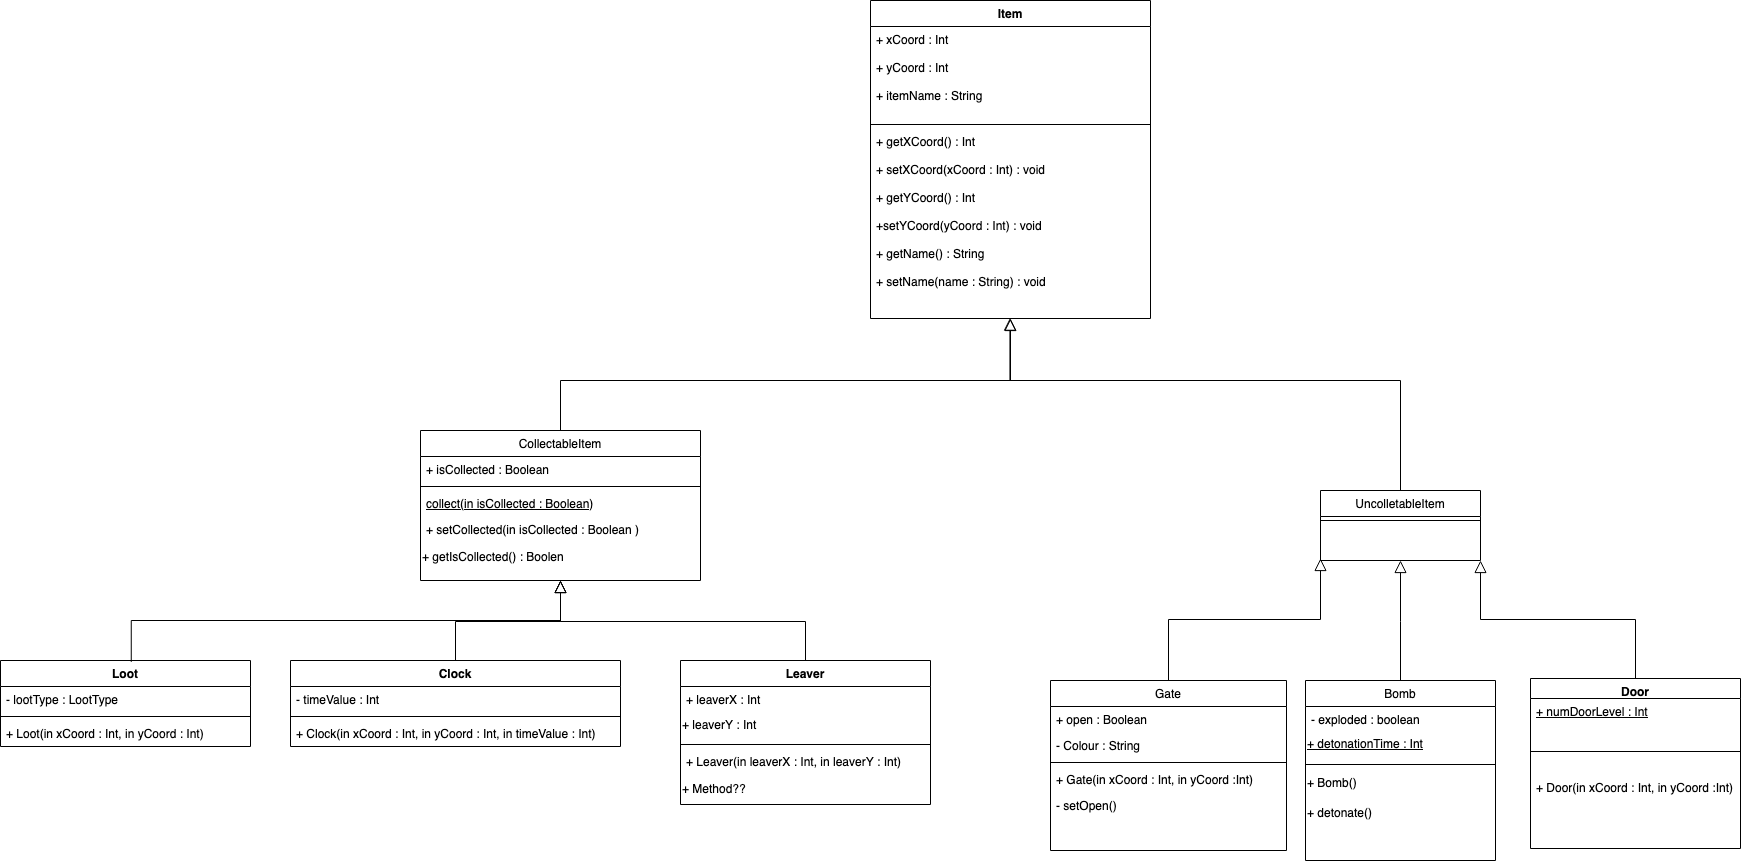

The diagram above was exported from draw.io. Its source (the exported page's mxGraphModel, read from the mxfile embedded in the PNG):
<mxGraphModel dx="2863" dy="1991" grid="1" gridSize="10" guides="1" tooltips="1" connect="1" arrows="1" fold="1" page="1" pageScale="1" pageWidth="1169" pageHeight="827" math="0" shadow="0">
  <root>
    <mxCell id="WIyWlLk6GJQsqaUBKTNV-0" />
    <mxCell id="WIyWlLk6GJQsqaUBKTNV-1" parent="WIyWlLk6GJQsqaUBKTNV-0" />
    <mxCell id="zkfFHV4jXpPFQw0GAbJ--6" value="CollectableItem" style="swimlane;fontStyle=0;align=center;verticalAlign=top;childLayout=stackLayout;horizontal=1;startSize=26;horizontalStack=0;resizeParent=1;resizeLast=0;collapsible=1;marginBottom=0;rounded=0;shadow=0;strokeWidth=1;" parent="WIyWlLk6GJQsqaUBKTNV-1" vertex="1">
      <mxGeometry x="130" y="40" width="280" height="150" as="geometry">
        <mxRectangle x="130" y="380" width="160" height="26" as="alternateBounds" />
      </mxGeometry>
    </mxCell>
    <mxCell id="zkfFHV4jXpPFQw0GAbJ--7" value="+ isCollected : Boolean" style="text;align=left;verticalAlign=top;spacingLeft=4;spacingRight=4;overflow=hidden;rotatable=0;points=[[0,0.5],[1,0.5]];portConstraint=eastwest;" parent="zkfFHV4jXpPFQw0GAbJ--6" vertex="1">
      <mxGeometry y="26" width="280" height="26" as="geometry" />
    </mxCell>
    <mxCell id="zkfFHV4jXpPFQw0GAbJ--9" value="" style="line;html=1;strokeWidth=1;align=left;verticalAlign=middle;spacingTop=-1;spacingLeft=3;spacingRight=3;rotatable=0;labelPosition=right;points=[];portConstraint=eastwest;" parent="zkfFHV4jXpPFQw0GAbJ--6" vertex="1">
      <mxGeometry y="52" width="280" height="8" as="geometry" />
    </mxCell>
    <mxCell id="zkfFHV4jXpPFQw0GAbJ--10" value="collect(in isCollected : Boolean)" style="text;align=left;verticalAlign=top;spacingLeft=4;spacingRight=4;overflow=hidden;rotatable=0;points=[[0,0.5],[1,0.5]];portConstraint=eastwest;fontStyle=4" parent="zkfFHV4jXpPFQw0GAbJ--6" vertex="1">
      <mxGeometry y="60" width="280" height="26" as="geometry" />
    </mxCell>
    <mxCell id="zkfFHV4jXpPFQw0GAbJ--11" value="+ setCollected(in isCollected : Boolean )" style="text;align=left;verticalAlign=top;spacingLeft=4;spacingRight=4;overflow=hidden;rotatable=0;points=[[0,0.5],[1,0.5]];portConstraint=eastwest;" parent="zkfFHV4jXpPFQw0GAbJ--6" vertex="1">
      <mxGeometry y="86" width="280" height="26" as="geometry" />
    </mxCell>
    <mxCell id="fOTB7LulAstjsV63gC39-5" value="&lt;div align=&quot;left&quot;&gt;+ getIsCollected() : Boolen&lt;br&gt;&lt;/div&gt;" style="text;html=1;align=left;verticalAlign=middle;resizable=0;points=[];autosize=1;strokeColor=none;fillColor=none;" vertex="1" parent="zkfFHV4jXpPFQw0GAbJ--6">
      <mxGeometry y="112" width="280" height="30" as="geometry" />
    </mxCell>
    <mxCell id="zkfFHV4jXpPFQw0GAbJ--12" value="" style="endArrow=block;endSize=10;endFill=0;shadow=0;strokeWidth=1;rounded=0;edgeStyle=elbowEdgeStyle;elbow=vertical;" parent="WIyWlLk6GJQsqaUBKTNV-1" source="zkfFHV4jXpPFQw0GAbJ--6" target="fOTB7LulAstjsV63gC39-3" edge="1">
      <mxGeometry width="160" relative="1" as="geometry">
        <mxPoint x="210" y="-117" as="sourcePoint" />
        <mxPoint x="280" y="-60" as="targetPoint" />
        <Array as="points">
          <mxPoint x="500" y="-10" />
        </Array>
      </mxGeometry>
    </mxCell>
    <mxCell id="zkfFHV4jXpPFQw0GAbJ--13" value="UncolletableItem" style="swimlane;fontStyle=0;align=center;verticalAlign=top;childLayout=stackLayout;horizontal=1;startSize=26;horizontalStack=0;resizeParent=1;resizeLast=0;collapsible=1;marginBottom=0;rounded=0;shadow=0;strokeWidth=1;" parent="WIyWlLk6GJQsqaUBKTNV-1" vertex="1">
      <mxGeometry x="1030" y="100" width="160" height="70" as="geometry">
        <mxRectangle x="340" y="380" width="170" height="26" as="alternateBounds" />
      </mxGeometry>
    </mxCell>
    <mxCell id="zkfFHV4jXpPFQw0GAbJ--15" value="" style="line;html=1;strokeWidth=1;align=left;verticalAlign=middle;spacingTop=-1;spacingLeft=3;spacingRight=3;rotatable=0;labelPosition=right;points=[];portConstraint=eastwest;" parent="zkfFHV4jXpPFQw0GAbJ--13" vertex="1">
      <mxGeometry y="26" width="160" height="8" as="geometry" />
    </mxCell>
    <mxCell id="zkfFHV4jXpPFQw0GAbJ--16" value="" style="endArrow=block;endSize=10;endFill=0;shadow=0;strokeWidth=1;rounded=0;edgeStyle=elbowEdgeStyle;elbow=vertical;exitX=0.5;exitY=0;exitDx=0;exitDy=0;entryX=0.498;entryY=0.998;entryDx=0;entryDy=0;entryPerimeter=0;" parent="WIyWlLk6GJQsqaUBKTNV-1" source="zkfFHV4jXpPFQw0GAbJ--13" target="fOTB7LulAstjsV63gC39-3" edge="1">
      <mxGeometry width="160" relative="1" as="geometry">
        <mxPoint x="800" y="94" as="sourcePoint" />
        <mxPoint x="500" as="targetPoint" />
        <Array as="points">
          <mxPoint x="910" y="-10" />
          <mxPoint x="460" y="-70" />
        </Array>
      </mxGeometry>
    </mxCell>
    <mxCell id="fOTB7LulAstjsV63gC39-0" value="Item" style="swimlane;fontStyle=1;align=center;verticalAlign=top;childLayout=stackLayout;horizontal=1;startSize=26;horizontalStack=0;resizeParent=1;resizeParentMax=0;resizeLast=0;collapsible=1;marginBottom=0;" vertex="1" parent="WIyWlLk6GJQsqaUBKTNV-1">
      <mxGeometry x="580" y="-390" width="280" height="318" as="geometry" />
    </mxCell>
    <mxCell id="fOTB7LulAstjsV63gC39-1" value="+ xCoord : Int&#10;&#10;+ yCoord : Int&#10;&#10;+ itemName : String &#10;&#10;" style="text;strokeColor=none;fillColor=none;align=left;verticalAlign=top;spacingLeft=4;spacingRight=4;overflow=hidden;rotatable=0;points=[[0,0.5],[1,0.5]];portConstraint=eastwest;" vertex="1" parent="fOTB7LulAstjsV63gC39-0">
      <mxGeometry y="26" width="280" height="94" as="geometry" />
    </mxCell>
    <mxCell id="fOTB7LulAstjsV63gC39-2" value="" style="line;strokeWidth=1;fillColor=none;align=left;verticalAlign=middle;spacingTop=-1;spacingLeft=3;spacingRight=3;rotatable=0;labelPosition=right;points=[];portConstraint=eastwest;strokeColor=inherit;" vertex="1" parent="fOTB7LulAstjsV63gC39-0">
      <mxGeometry y="120" width="280" height="8" as="geometry" />
    </mxCell>
    <mxCell id="fOTB7LulAstjsV63gC39-3" value="+ getXCoord() : Int&#10;&#10;+ setXCoord(xCoord : Int) : void&#10;&#10;+ getYCoord() : Int&#10;&#10;+setYCoord(yCoord : Int) : void&#10;&#10;+ getName() : String&#10;&#10;+ setName(name : String) : void&#10;" style="text;strokeColor=none;fillColor=none;align=left;verticalAlign=top;spacingLeft=4;spacingRight=4;overflow=hidden;rotatable=0;points=[[0,0.5],[1,0.5]];portConstraint=eastwest;" vertex="1" parent="fOTB7LulAstjsV63gC39-0">
      <mxGeometry y="128" width="280" height="190" as="geometry" />
    </mxCell>
    <mxCell id="fOTB7LulAstjsV63gC39-10" value="Gate" style="swimlane;fontStyle=0;align=center;verticalAlign=top;childLayout=stackLayout;horizontal=1;startSize=26;horizontalStack=0;resizeParent=1;resizeLast=0;collapsible=1;marginBottom=0;rounded=0;shadow=0;strokeWidth=1;" vertex="1" parent="WIyWlLk6GJQsqaUBKTNV-1">
      <mxGeometry x="760" y="290" width="236" height="170" as="geometry">
        <mxRectangle x="508" y="120" width="160" height="26" as="alternateBounds" />
      </mxGeometry>
    </mxCell>
    <mxCell id="fOTB7LulAstjsV63gC39-11" value="+ open : Boolean" style="text;align=left;verticalAlign=top;spacingLeft=4;spacingRight=4;overflow=hidden;rotatable=0;points=[[0,0.5],[1,0.5]];portConstraint=eastwest;" vertex="1" parent="fOTB7LulAstjsV63gC39-10">
      <mxGeometry y="26" width="236" height="26" as="geometry" />
    </mxCell>
    <mxCell id="fOTB7LulAstjsV63gC39-12" value="- Colour : String" style="text;align=left;verticalAlign=top;spacingLeft=4;spacingRight=4;overflow=hidden;rotatable=0;points=[[0,0.5],[1,0.5]];portConstraint=eastwest;rounded=0;shadow=0;html=0;" vertex="1" parent="fOTB7LulAstjsV63gC39-10">
      <mxGeometry y="52" width="236" height="26" as="geometry" />
    </mxCell>
    <mxCell id="fOTB7LulAstjsV63gC39-13" value="" style="line;html=1;strokeWidth=1;align=left;verticalAlign=middle;spacingTop=-1;spacingLeft=3;spacingRight=3;rotatable=0;labelPosition=right;points=[];portConstraint=eastwest;" vertex="1" parent="fOTB7LulAstjsV63gC39-10">
      <mxGeometry y="78" width="236" height="8" as="geometry" />
    </mxCell>
    <mxCell id="fOTB7LulAstjsV63gC39-14" value="+ Gate(in xCoord : Int, in yCoord :Int)" style="text;align=left;verticalAlign=top;spacingLeft=4;spacingRight=4;overflow=hidden;rotatable=0;points=[[0,0.5],[1,0.5]];portConstraint=eastwest;" vertex="1" parent="fOTB7LulAstjsV63gC39-10">
      <mxGeometry y="86" width="236" height="26" as="geometry" />
    </mxCell>
    <mxCell id="fOTB7LulAstjsV63gC39-15" value="- setOpen() " style="text;align=left;verticalAlign=top;spacingLeft=4;spacingRight=4;overflow=hidden;rotatable=0;points=[[0,0.5],[1,0.5]];portConstraint=eastwest;" vertex="1" parent="fOTB7LulAstjsV63gC39-10">
      <mxGeometry y="112" width="236" height="26" as="geometry" />
    </mxCell>
    <mxCell id="fOTB7LulAstjsV63gC39-23" value="Bomb" style="swimlane;fontStyle=0;align=center;verticalAlign=top;childLayout=stackLayout;horizontal=1;startSize=26;horizontalStack=0;resizeParent=1;resizeLast=0;collapsible=1;marginBottom=0;rounded=0;shadow=0;strokeWidth=1;" vertex="1" parent="WIyWlLk6GJQsqaUBKTNV-1">
      <mxGeometry x="1015" y="290" width="190" height="180" as="geometry">
        <mxRectangle x="130" y="380" width="160" height="26" as="alternateBounds" />
      </mxGeometry>
    </mxCell>
    <mxCell id="fOTB7LulAstjsV63gC39-24" value="- exploded : boolean" style="text;align=left;verticalAlign=top;spacingLeft=4;spacingRight=4;overflow=hidden;rotatable=0;points=[[0,0.5],[1,0.5]];portConstraint=eastwest;" vertex="1" parent="fOTB7LulAstjsV63gC39-23">
      <mxGeometry y="26" width="190" height="24" as="geometry" />
    </mxCell>
    <mxCell id="fOTB7LulAstjsV63gC39-29" value="&lt;u&gt;+ detonationTime : Int&lt;br&gt;&lt;/u&gt;" style="text;whiteSpace=wrap;html=1;" vertex="1" parent="fOTB7LulAstjsV63gC39-23">
      <mxGeometry y="50" width="190" height="30" as="geometry" />
    </mxCell>
    <mxCell id="fOTB7LulAstjsV63gC39-25" value="" style="line;html=1;strokeWidth=1;align=left;verticalAlign=middle;spacingTop=-1;spacingLeft=3;spacingRight=3;rotatable=0;labelPosition=right;points=[];portConstraint=eastwest;" vertex="1" parent="fOTB7LulAstjsV63gC39-23">
      <mxGeometry y="80" width="190" height="8" as="geometry" />
    </mxCell>
    <mxCell id="fOTB7LulAstjsV63gC39-28" value="+ Bomb()" style="text;html=1;align=left;verticalAlign=middle;resizable=0;points=[];autosize=1;strokeColor=none;fillColor=none;" vertex="1" parent="fOTB7LulAstjsV63gC39-23">
      <mxGeometry y="88" width="190" height="30" as="geometry" />
    </mxCell>
    <mxCell id="fOTB7LulAstjsV63gC39-30" value="+ detonate()" style="text;html=1;align=left;verticalAlign=middle;resizable=0;points=[];autosize=1;strokeColor=none;fillColor=none;" vertex="1" parent="fOTB7LulAstjsV63gC39-23">
      <mxGeometry y="118" width="190" height="30" as="geometry" />
    </mxCell>
    <mxCell id="fOTB7LulAstjsV63gC39-31" value="" style="endArrow=block;endSize=10;endFill=0;shadow=0;strokeWidth=1;rounded=0;edgeStyle=elbowEdgeStyle;elbow=vertical;entryX=0.5;entryY=1;entryDx=0;entryDy=0;exitX=0.5;exitY=0;exitDx=0;exitDy=0;" edge="1" parent="WIyWlLk6GJQsqaUBKTNV-1" source="fOTB7LulAstjsV63gC39-23" target="zkfFHV4jXpPFQw0GAbJ--13">
      <mxGeometry width="160" relative="1" as="geometry">
        <mxPoint x="1120" y="110" as="sourcePoint" />
        <mxPoint x="810" y="8" as="targetPoint" />
      </mxGeometry>
    </mxCell>
    <mxCell id="fOTB7LulAstjsV63gC39-34" value="Door" style="swimlane;fontStyle=1;align=center;verticalAlign=top;childLayout=stackLayout;horizontal=1;startSize=20;horizontalStack=0;resizeParent=1;resizeParentMax=0;resizeLast=0;collapsible=1;marginBottom=0;" vertex="1" parent="WIyWlLk6GJQsqaUBKTNV-1">
      <mxGeometry x="1240" y="288" width="210" height="170" as="geometry" />
    </mxCell>
    <mxCell id="fOTB7LulAstjsV63gC39-35" value="+ numDoorLevel : Int&#10;" style="text;strokeColor=none;fillColor=none;align=left;verticalAlign=top;spacingLeft=4;spacingRight=4;overflow=hidden;rotatable=0;points=[[0,0.5],[1,0.5]];portConstraint=eastwest;fontStyle=4" vertex="1" parent="fOTB7LulAstjsV63gC39-34">
      <mxGeometry y="20" width="210" height="30" as="geometry" />
    </mxCell>
    <mxCell id="fOTB7LulAstjsV63gC39-36" value="" style="line;strokeWidth=1;fillColor=none;align=left;verticalAlign=middle;spacingTop=-1;spacingLeft=3;spacingRight=3;rotatable=0;labelPosition=right;points=[];portConstraint=eastwest;strokeColor=inherit;" vertex="1" parent="fOTB7LulAstjsV63gC39-34">
      <mxGeometry y="50" width="210" height="46" as="geometry" />
    </mxCell>
    <mxCell id="fOTB7LulAstjsV63gC39-37" value="+ Door(in xCoord : Int, in yCoord :Int)" style="text;strokeColor=none;fillColor=none;align=left;verticalAlign=top;spacingLeft=4;spacingRight=4;overflow=hidden;rotatable=0;points=[[0,0.5],[1,0.5]];portConstraint=eastwest;" vertex="1" parent="fOTB7LulAstjsV63gC39-34">
      <mxGeometry y="96" width="210" height="74" as="geometry" />
    </mxCell>
    <mxCell id="fOTB7LulAstjsV63gC39-38" value="" style="endArrow=block;endSize=10;endFill=0;shadow=0;strokeWidth=1;rounded=0;edgeStyle=elbowEdgeStyle;elbow=vertical;entryX=1;entryY=1;entryDx=0;entryDy=0;exitX=0.5;exitY=0;exitDx=0;exitDy=0;" edge="1" parent="WIyWlLk6GJQsqaUBKTNV-1" source="fOTB7LulAstjsV63gC39-34" target="zkfFHV4jXpPFQw0GAbJ--13">
      <mxGeometry width="160" relative="1" as="geometry">
        <mxPoint x="1120" y="300" as="sourcePoint" />
        <mxPoint x="1120" y="179.99999999999977" as="targetPoint" />
      </mxGeometry>
    </mxCell>
    <mxCell id="fOTB7LulAstjsV63gC39-39" value="" style="endArrow=block;endSize=10;endFill=0;shadow=0;strokeWidth=1;rounded=0;edgeStyle=elbowEdgeStyle;elbow=vertical;entryX=0.5;entryY=1;entryDx=0;entryDy=0;exitX=0.5;exitY=0;exitDx=0;exitDy=0;" edge="1" parent="WIyWlLk6GJQsqaUBKTNV-1" source="fOTB7LulAstjsV63gC39-10">
      <mxGeometry width="160" relative="1" as="geometry">
        <mxPoint x="1030" y="288" as="sourcePoint" />
        <mxPoint x="1030" y="167.99999999999977" as="targetPoint" />
      </mxGeometry>
    </mxCell>
    <mxCell id="fOTB7LulAstjsV63gC39-40" value="Loot" style="swimlane;fontStyle=1;align=center;verticalAlign=top;childLayout=stackLayout;horizontal=1;startSize=26;horizontalStack=0;resizeParent=1;resizeParentMax=0;resizeLast=0;collapsible=1;marginBottom=0;" vertex="1" parent="WIyWlLk6GJQsqaUBKTNV-1">
      <mxGeometry x="-290" y="270" width="250" height="86" as="geometry" />
    </mxCell>
    <mxCell id="fOTB7LulAstjsV63gC39-41" value="- lootType : LootType" style="text;strokeColor=none;fillColor=none;align=left;verticalAlign=top;spacingLeft=4;spacingRight=4;overflow=hidden;rotatable=0;points=[[0,0.5],[1,0.5]];portConstraint=eastwest;" vertex="1" parent="fOTB7LulAstjsV63gC39-40">
      <mxGeometry y="26" width="250" height="26" as="geometry" />
    </mxCell>
    <mxCell id="fOTB7LulAstjsV63gC39-42" value="" style="line;strokeWidth=1;fillColor=none;align=left;verticalAlign=middle;spacingTop=-1;spacingLeft=3;spacingRight=3;rotatable=0;labelPosition=right;points=[];portConstraint=eastwest;strokeColor=inherit;" vertex="1" parent="fOTB7LulAstjsV63gC39-40">
      <mxGeometry y="52" width="250" height="8" as="geometry" />
    </mxCell>
    <mxCell id="fOTB7LulAstjsV63gC39-43" value="+ Loot(in xCoord : Int, in yCoord : Int)" style="text;strokeColor=none;fillColor=none;align=left;verticalAlign=top;spacingLeft=4;spacingRight=4;overflow=hidden;rotatable=0;points=[[0,0.5],[1,0.5]];portConstraint=eastwest;" vertex="1" parent="fOTB7LulAstjsV63gC39-40">
      <mxGeometry y="60" width="250" height="26" as="geometry" />
    </mxCell>
    <mxCell id="fOTB7LulAstjsV63gC39-48" value="Clock" style="swimlane;fontStyle=1;align=center;verticalAlign=top;childLayout=stackLayout;horizontal=1;startSize=26;horizontalStack=0;resizeParent=1;resizeParentMax=0;resizeLast=0;collapsible=1;marginBottom=0;" vertex="1" parent="WIyWlLk6GJQsqaUBKTNV-1">
      <mxGeometry y="270" width="330" height="86" as="geometry" />
    </mxCell>
    <mxCell id="fOTB7LulAstjsV63gC39-49" value="- timeValue : Int" style="text;strokeColor=none;fillColor=none;align=left;verticalAlign=top;spacingLeft=4;spacingRight=4;overflow=hidden;rotatable=0;points=[[0,0.5],[1,0.5]];portConstraint=eastwest;" vertex="1" parent="fOTB7LulAstjsV63gC39-48">
      <mxGeometry y="26" width="330" height="26" as="geometry" />
    </mxCell>
    <mxCell id="fOTB7LulAstjsV63gC39-50" value="" style="line;strokeWidth=1;fillColor=none;align=left;verticalAlign=middle;spacingTop=-1;spacingLeft=3;spacingRight=3;rotatable=0;labelPosition=right;points=[];portConstraint=eastwest;strokeColor=inherit;" vertex="1" parent="fOTB7LulAstjsV63gC39-48">
      <mxGeometry y="52" width="330" height="8" as="geometry" />
    </mxCell>
    <mxCell id="fOTB7LulAstjsV63gC39-51" value="+ Clock(in xCoord : Int, in yCoord : Int, in timeValue : Int)" style="text;strokeColor=none;fillColor=none;align=left;verticalAlign=top;spacingLeft=4;spacingRight=4;overflow=hidden;rotatable=0;points=[[0,0.5],[1,0.5]];portConstraint=eastwest;" vertex="1" parent="fOTB7LulAstjsV63gC39-48">
      <mxGeometry y="60" width="330" height="26" as="geometry" />
    </mxCell>
    <mxCell id="fOTB7LulAstjsV63gC39-53" value="" style="endArrow=block;endSize=10;endFill=0;shadow=0;strokeWidth=1;rounded=0;edgeStyle=elbowEdgeStyle;elbow=vertical;entryX=0.5;entryY=1;entryDx=0;entryDy=0;exitX=0.523;exitY=0.016;exitDx=0;exitDy=0;exitPerimeter=0;" edge="1" parent="WIyWlLk6GJQsqaUBKTNV-1" source="fOTB7LulAstjsV63gC39-40" target="zkfFHV4jXpPFQw0GAbJ--6">
      <mxGeometry width="160" relative="1" as="geometry">
        <mxPoint x="40" y="260" as="sourcePoint" />
        <mxPoint x="330" y="-52" as="targetPoint" />
        <Array as="points">
          <mxPoint x="160" y="230" />
        </Array>
      </mxGeometry>
    </mxCell>
    <mxCell id="fOTB7LulAstjsV63gC39-55" value="" style="endArrow=block;endSize=10;endFill=0;shadow=0;strokeWidth=1;rounded=0;edgeStyle=elbowEdgeStyle;elbow=vertical;exitX=0.5;exitY=0;exitDx=0;exitDy=0;" edge="1" parent="WIyWlLk6GJQsqaUBKTNV-1" source="fOTB7LulAstjsV63gC39-48">
      <mxGeometry width="160" relative="1" as="geometry">
        <mxPoint x="355" y="270" as="sourcePoint" />
        <mxPoint x="270" y="190" as="targetPoint" />
      </mxGeometry>
    </mxCell>
    <mxCell id="fOTB7LulAstjsV63gC39-56" value="Leaver" style="swimlane;fontStyle=1;align=center;verticalAlign=top;childLayout=stackLayout;horizontal=1;startSize=26;horizontalStack=0;resizeParent=1;resizeParentMax=0;resizeLast=0;collapsible=1;marginBottom=0;" vertex="1" parent="WIyWlLk6GJQsqaUBKTNV-1">
      <mxGeometry x="390" y="270" width="250" height="144" as="geometry" />
    </mxCell>
    <mxCell id="fOTB7LulAstjsV63gC39-57" value="+ leaverX : Int&#10;" style="text;strokeColor=none;fillColor=none;align=left;verticalAlign=top;spacingLeft=4;spacingRight=4;overflow=hidden;rotatable=0;points=[[0,0.5],[1,0.5]];portConstraint=eastwest;" vertex="1" parent="fOTB7LulAstjsV63gC39-56">
      <mxGeometry y="26" width="250" height="24" as="geometry" />
    </mxCell>
    <mxCell id="fOTB7LulAstjsV63gC39-60" value="+ leaverY : Int" style="text;html=1;align=left;verticalAlign=middle;resizable=0;points=[];autosize=1;strokeColor=none;fillColor=none;" vertex="1" parent="fOTB7LulAstjsV63gC39-56">
      <mxGeometry y="50" width="250" height="30" as="geometry" />
    </mxCell>
    <mxCell id="fOTB7LulAstjsV63gC39-58" value="" style="line;strokeWidth=1;fillColor=none;align=left;verticalAlign=middle;spacingTop=-1;spacingLeft=3;spacingRight=3;rotatable=0;labelPosition=right;points=[];portConstraint=eastwest;strokeColor=inherit;" vertex="1" parent="fOTB7LulAstjsV63gC39-56">
      <mxGeometry y="80" width="250" height="8" as="geometry" />
    </mxCell>
    <mxCell id="fOTB7LulAstjsV63gC39-59" value="+ Leaver(in leaverX : Int, in leaverY : Int)" style="text;strokeColor=none;fillColor=none;align=left;verticalAlign=top;spacingLeft=4;spacingRight=4;overflow=hidden;rotatable=0;points=[[0,0.5],[1,0.5]];portConstraint=eastwest;" vertex="1" parent="fOTB7LulAstjsV63gC39-56">
      <mxGeometry y="88" width="250" height="26" as="geometry" />
    </mxCell>
    <mxCell id="fOTB7LulAstjsV63gC39-61" value="+ Method?? " style="text;html=1;align=left;verticalAlign=middle;resizable=0;points=[];autosize=1;strokeColor=none;fillColor=none;" vertex="1" parent="fOTB7LulAstjsV63gC39-56">
      <mxGeometry y="114" width="250" height="30" as="geometry" />
    </mxCell>
    <mxCell id="fOTB7LulAstjsV63gC39-63" value="" style="endArrow=block;endSize=10;endFill=0;shadow=0;strokeWidth=1;rounded=0;edgeStyle=elbowEdgeStyle;elbow=vertical;exitX=0.5;exitY=0;exitDx=0;exitDy=0;" edge="1" parent="WIyWlLk6GJQsqaUBKTNV-1" source="fOTB7LulAstjsV63gC39-56">
      <mxGeometry width="160" relative="1" as="geometry">
        <mxPoint x="175" y="280" as="sourcePoint" />
        <mxPoint x="270" y="190" as="targetPoint" />
      </mxGeometry>
    </mxCell>
  </root>
</mxGraphModel>